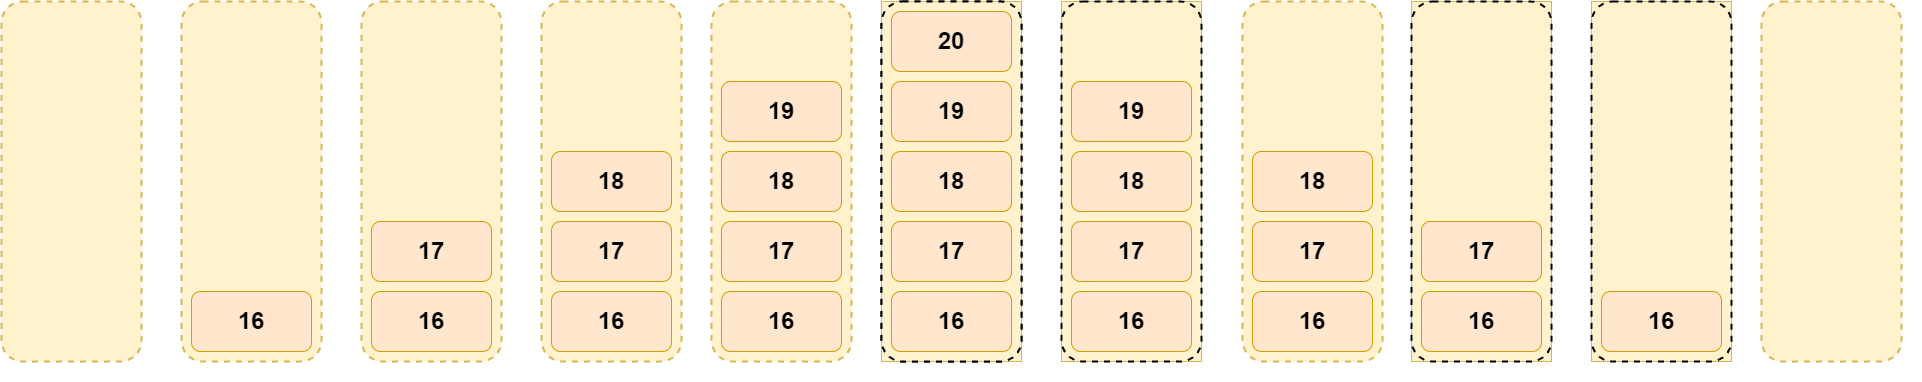

The diagram above was exported from draw.io. Its source (the exported page's mxGraphModel, read from the mxfile embedded in the PNG):
<mxGraphModel dx="1300" dy="907" grid="1" gridSize="10" guides="1" tooltips="1" connect="1" arrows="1" fold="1" page="1" pageScale="1" pageWidth="850" pageHeight="1100" math="0" shadow="0">
  <root>
    <mxCell id="0" />
    <mxCell id="1" parent="0" />
    <mxCell id="01WBzfzDDjwY_jiAGzTw-2" value="" style="group" vertex="1" connectable="0" parent="1">
      <mxGeometry x="20" y="18" width="1920" height="380" as="geometry" />
    </mxCell>
    <mxCell id="ZHdbVjiovc3H7K6os_7v-36" value="" style="rounded=1;whiteSpace=wrap;html=1;fontSize=24;fillColor=none;dashed=1;perimeterSpacing=0;strokeWidth=2;" parent="01WBzfzDDjwY_jiAGzTw-2" vertex="1">
      <mxGeometry x="880" width="140" height="360" as="geometry" />
    </mxCell>
    <mxCell id="ZHdbVjiovc3H7K6os_7v-30" value="" style="rounded=1;whiteSpace=wrap;html=1;fontSize=24;fillColor=#fff2cc;dashed=1;perimeterSpacing=0;strokeWidth=2;strokeColor=#d6b656;" parent="01WBzfzDDjwY_jiAGzTw-2" vertex="1">
      <mxGeometry x="710" width="140" height="360" as="geometry" />
    </mxCell>
    <mxCell id="ZHdbVjiovc3H7K6os_7v-24" value="" style="rounded=1;whiteSpace=wrap;html=1;fontSize=24;fillColor=#fff2cc;dashed=1;perimeterSpacing=0;strokeWidth=2;strokeColor=#d6b656;" parent="01WBzfzDDjwY_jiAGzTw-2" vertex="1">
      <mxGeometry x="540" width="140" height="360" as="geometry" />
    </mxCell>
    <mxCell id="ZHdbVjiovc3H7K6os_7v-18" value="" style="rounded=1;whiteSpace=wrap;html=1;fontSize=24;fillColor=#fff2cc;dashed=1;perimeterSpacing=0;strokeWidth=2;strokeColor=#d6b656;" parent="01WBzfzDDjwY_jiAGzTw-2" vertex="1">
      <mxGeometry x="360" width="140" height="360" as="geometry" />
    </mxCell>
    <mxCell id="ZHdbVjiovc3H7K6os_7v-12" value="" style="rounded=1;whiteSpace=wrap;html=1;fontSize=24;fillColor=#fff2cc;dashed=1;perimeterSpacing=0;strokeWidth=2;strokeColor=#d6b656;" parent="01WBzfzDDjwY_jiAGzTw-2" vertex="1">
      <mxGeometry x="180" width="140" height="360" as="geometry" />
    </mxCell>
    <mxCell id="ZHdbVjiovc3H7K6os_7v-6" value="" style="rounded=1;whiteSpace=wrap;html=1;fontSize=24;fillColor=#fff2cc;dashed=1;perimeterSpacing=0;strokeWidth=2;strokeColor=#d6b656;" parent="01WBzfzDDjwY_jiAGzTw-2" vertex="1">
      <mxGeometry width="140" height="360" as="geometry" />
    </mxCell>
    <mxCell id="ZHdbVjiovc3H7K6os_7v-11" value="&lt;font style=&quot;font-size: 24px;&quot;&gt;&lt;b&gt;16&lt;/b&gt;&lt;/font&gt;" style="rounded=1;whiteSpace=wrap;html=1;fillColor=#ffe6cc;strokeColor=#d79b00;" parent="01WBzfzDDjwY_jiAGzTw-2" vertex="1">
      <mxGeometry x="190" y="290" width="120" height="60" as="geometry" />
    </mxCell>
    <mxCell id="ZHdbVjiovc3H7K6os_7v-16" value="&lt;font style=&quot;font-size: 24px;&quot;&gt;&lt;b&gt;17&lt;/b&gt;&lt;/font&gt;" style="rounded=1;whiteSpace=wrap;html=1;fillColor=#ffe6cc;strokeColor=#d79b00;" parent="01WBzfzDDjwY_jiAGzTw-2" vertex="1">
      <mxGeometry x="370" y="220" width="120" height="60" as="geometry" />
    </mxCell>
    <mxCell id="ZHdbVjiovc3H7K6os_7v-17" value="&lt;font style=&quot;font-size: 24px;&quot;&gt;&lt;b&gt;16&lt;/b&gt;&lt;/font&gt;" style="rounded=1;whiteSpace=wrap;html=1;fillColor=#ffe6cc;strokeColor=#d79b00;" parent="01WBzfzDDjwY_jiAGzTw-2" vertex="1">
      <mxGeometry x="370" y="290" width="120" height="60" as="geometry" />
    </mxCell>
    <mxCell id="ZHdbVjiovc3H7K6os_7v-21" value="&lt;font style=&quot;font-size: 24px;&quot;&gt;&lt;b&gt;18&lt;/b&gt;&lt;/font&gt;" style="rounded=1;whiteSpace=wrap;html=1;fillColor=#ffe6cc;strokeColor=#d79b00;" parent="01WBzfzDDjwY_jiAGzTw-2" vertex="1">
      <mxGeometry x="550" y="150" width="120" height="60" as="geometry" />
    </mxCell>
    <mxCell id="ZHdbVjiovc3H7K6os_7v-22" value="&lt;font style=&quot;font-size: 24px;&quot;&gt;&lt;b&gt;17&lt;/b&gt;&lt;/font&gt;" style="rounded=1;whiteSpace=wrap;html=1;fillColor=#ffe6cc;strokeColor=#d79b00;" parent="01WBzfzDDjwY_jiAGzTw-2" vertex="1">
      <mxGeometry x="550" y="220" width="120" height="60" as="geometry" />
    </mxCell>
    <mxCell id="ZHdbVjiovc3H7K6os_7v-23" value="&lt;font style=&quot;font-size: 24px;&quot;&gt;&lt;b&gt;16&lt;/b&gt;&lt;/font&gt;" style="rounded=1;whiteSpace=wrap;html=1;fillColor=#ffe6cc;strokeColor=#d79b00;" parent="01WBzfzDDjwY_jiAGzTw-2" vertex="1">
      <mxGeometry x="550" y="290" width="120" height="60" as="geometry" />
    </mxCell>
    <mxCell id="ZHdbVjiovc3H7K6os_7v-26" value="&lt;font style=&quot;font-size: 24px;&quot;&gt;&lt;b&gt;19&lt;/b&gt;&lt;/font&gt;" style="rounded=1;whiteSpace=wrap;html=1;fillColor=#ffe6cc;strokeColor=#d79b00;" parent="01WBzfzDDjwY_jiAGzTw-2" vertex="1">
      <mxGeometry x="720" y="80" width="120" height="60" as="geometry" />
    </mxCell>
    <mxCell id="ZHdbVjiovc3H7K6os_7v-27" value="&lt;font style=&quot;font-size: 24px;&quot;&gt;&lt;b&gt;18&lt;/b&gt;&lt;/font&gt;" style="rounded=1;whiteSpace=wrap;html=1;fillColor=#ffe6cc;strokeColor=#d79b00;" parent="01WBzfzDDjwY_jiAGzTw-2" vertex="1">
      <mxGeometry x="720" y="150" width="120" height="60" as="geometry" />
    </mxCell>
    <mxCell id="ZHdbVjiovc3H7K6os_7v-28" value="&lt;font style=&quot;font-size: 24px;&quot;&gt;&lt;b&gt;17&lt;/b&gt;&lt;/font&gt;" style="rounded=1;whiteSpace=wrap;html=1;fillColor=#ffe6cc;strokeColor=#d79b00;" parent="01WBzfzDDjwY_jiAGzTw-2" vertex="1">
      <mxGeometry x="720" y="220" width="120" height="60" as="geometry" />
    </mxCell>
    <mxCell id="ZHdbVjiovc3H7K6os_7v-29" value="&lt;font style=&quot;font-size: 24px;&quot;&gt;&lt;b&gt;16&lt;/b&gt;&lt;/font&gt;" style="rounded=1;whiteSpace=wrap;html=1;fillColor=#ffe6cc;strokeColor=#d79b00;" parent="01WBzfzDDjwY_jiAGzTw-2" vertex="1">
      <mxGeometry x="720" y="290" width="120" height="60" as="geometry" />
    </mxCell>
    <mxCell id="ZHdbVjiovc3H7K6os_7v-31" value="&lt;font style=&quot;font-size: 24px;&quot;&gt;&lt;b&gt;20&lt;/b&gt;&lt;/font&gt;" style="rounded=1;whiteSpace=wrap;html=1;fillColor=#ffe6cc;strokeColor=#d79b00;" parent="01WBzfzDDjwY_jiAGzTw-2" vertex="1">
      <mxGeometry x="890" y="10" width="120" height="60" as="geometry" />
    </mxCell>
    <mxCell id="ZHdbVjiovc3H7K6os_7v-32" value="&lt;font style=&quot;font-size: 24px;&quot;&gt;&lt;b&gt;19&lt;/b&gt;&lt;/font&gt;" style="rounded=1;whiteSpace=wrap;html=1;fillColor=#ffe6cc;strokeColor=#d79b00;" parent="01WBzfzDDjwY_jiAGzTw-2" vertex="1">
      <mxGeometry x="890" y="80" width="120" height="60" as="geometry" />
    </mxCell>
    <mxCell id="ZHdbVjiovc3H7K6os_7v-33" value="&lt;font style=&quot;font-size: 24px;&quot;&gt;&lt;b&gt;18&lt;/b&gt;&lt;/font&gt;" style="rounded=1;whiteSpace=wrap;html=1;fillColor=#ffe6cc;strokeColor=#d79b00;" parent="01WBzfzDDjwY_jiAGzTw-2" vertex="1">
      <mxGeometry x="890" y="150" width="120" height="60" as="geometry" />
    </mxCell>
    <mxCell id="ZHdbVjiovc3H7K6os_7v-34" value="&lt;font style=&quot;font-size: 24px;&quot;&gt;&lt;b&gt;17&lt;/b&gt;&lt;/font&gt;" style="rounded=1;whiteSpace=wrap;html=1;fillColor=#ffe6cc;strokeColor=#d79b00;" parent="01WBzfzDDjwY_jiAGzTw-2" vertex="1">
      <mxGeometry x="890" y="220" width="120" height="60" as="geometry" />
    </mxCell>
    <mxCell id="ZHdbVjiovc3H7K6os_7v-35" value="&lt;font style=&quot;font-size: 24px;&quot;&gt;&lt;b&gt;16&lt;/b&gt;&lt;/font&gt;" style="rounded=1;whiteSpace=wrap;html=1;fillColor=#ffe6cc;strokeColor=#d79b00;" parent="01WBzfzDDjwY_jiAGzTw-2" vertex="1">
      <mxGeometry x="890" y="290" width="120" height="60" as="geometry" />
    </mxCell>
    <mxCell id="01WBzfzDDjwY_jiAGzTw-1" value="" style="group" vertex="1" connectable="0" parent="01WBzfzDDjwY_jiAGzTw-2">
      <mxGeometry x="880" width="1020" height="360" as="geometry" />
    </mxCell>
    <mxCell id="ZHdbVjiovc3H7K6os_7v-39" value="" style="rounded=1;whiteSpace=wrap;html=1;fontSize=24;fillColor=#fff2cc;dashed=1;perimeterSpacing=0;strokeWidth=2;strokeColor=#d6b656;" parent="01WBzfzDDjwY_jiAGzTw-1" vertex="1">
      <mxGeometry x="361" width="140" height="360" as="geometry" />
    </mxCell>
    <mxCell id="ZHdbVjiovc3H7K6os_7v-42" value="" style="rounded=1;whiteSpace=wrap;html=1;fontSize=24;fillColor=#fff2cc;dashed=1;perimeterSpacing=0;strokeWidth=2;strokeColor=#d6b656;" parent="01WBzfzDDjwY_jiAGzTw-1" vertex="1">
      <mxGeometry x="880" width="140" height="360" as="geometry" />
    </mxCell>
    <mxCell id="ZHdbVjiovc3H7K6os_7v-46" value="&lt;font style=&quot;font-size: 24px;&quot;&gt;&lt;b&gt;18&lt;/b&gt;&lt;/font&gt;" style="rounded=1;whiteSpace=wrap;html=1;fillColor=#ffe6cc;strokeColor=#d79b00;" parent="01WBzfzDDjwY_jiAGzTw-1" vertex="1">
      <mxGeometry x="371" y="150" width="120" height="60" as="geometry" />
    </mxCell>
    <mxCell id="ZHdbVjiovc3H7K6os_7v-47" value="&lt;font style=&quot;font-size: 24px;&quot;&gt;&lt;b&gt;17&lt;/b&gt;&lt;/font&gt;" style="rounded=1;whiteSpace=wrap;html=1;fillColor=#ffe6cc;strokeColor=#d79b00;" parent="01WBzfzDDjwY_jiAGzTw-1" vertex="1">
      <mxGeometry x="371" y="220" width="120" height="60" as="geometry" />
    </mxCell>
    <mxCell id="ZHdbVjiovc3H7K6os_7v-48" value="&lt;font style=&quot;font-size: 24px;&quot;&gt;&lt;b&gt;16&lt;/b&gt;&lt;/font&gt;" style="rounded=1;whiteSpace=wrap;html=1;fillColor=#ffe6cc;strokeColor=#d79b00;" parent="01WBzfzDDjwY_jiAGzTw-1" vertex="1">
      <mxGeometry x="371" y="290" width="120" height="60" as="geometry" />
    </mxCell>
    <mxCell id="ZHdbVjiovc3H7K6os_7v-58" value="" style="group;fillColor=#fff2cc;strokeColor=#d6b656;" parent="01WBzfzDDjwY_jiAGzTw-1" vertex="1" connectable="0">
      <mxGeometry width="140" height="360" as="geometry" />
    </mxCell>
    <mxCell id="ZHdbVjiovc3H7K6os_7v-37" value="" style="rounded=1;whiteSpace=wrap;html=1;fontSize=24;fillColor=none;dashed=1;perimeterSpacing=0;strokeWidth=2;" parent="ZHdbVjiovc3H7K6os_7v-58" vertex="1">
      <mxGeometry width="140" height="360" as="geometry" />
    </mxCell>
    <mxCell id="ZHdbVjiovc3H7K6os_7v-53" value="&lt;font style=&quot;font-size: 24px;&quot;&gt;&lt;b&gt;20&lt;/b&gt;&lt;/font&gt;" style="rounded=1;whiteSpace=wrap;html=1;fillColor=#ffe6cc;strokeColor=#d79b00;" parent="ZHdbVjiovc3H7K6os_7v-58" vertex="1">
      <mxGeometry x="10" y="10" width="120" height="60" as="geometry" />
    </mxCell>
    <mxCell id="ZHdbVjiovc3H7K6os_7v-54" value="&lt;font style=&quot;font-size: 24px;&quot;&gt;&lt;b&gt;19&lt;/b&gt;&lt;/font&gt;" style="rounded=1;whiteSpace=wrap;html=1;fillColor=#ffe6cc;strokeColor=#d79b00;" parent="ZHdbVjiovc3H7K6os_7v-58" vertex="1">
      <mxGeometry x="10" y="80" width="120" height="60" as="geometry" />
    </mxCell>
    <mxCell id="ZHdbVjiovc3H7K6os_7v-55" value="&lt;font style=&quot;font-size: 24px;&quot;&gt;&lt;b&gt;18&lt;/b&gt;&lt;/font&gt;" style="rounded=1;whiteSpace=wrap;html=1;fillColor=#ffe6cc;strokeColor=#d79b00;" parent="ZHdbVjiovc3H7K6os_7v-58" vertex="1">
      <mxGeometry x="10" y="150" width="120" height="60" as="geometry" />
    </mxCell>
    <mxCell id="ZHdbVjiovc3H7K6os_7v-56" value="&lt;font style=&quot;font-size: 24px;&quot;&gt;&lt;b&gt;17&lt;/b&gt;&lt;/font&gt;" style="rounded=1;whiteSpace=wrap;html=1;fillColor=#ffe6cc;strokeColor=#d79b00;" parent="ZHdbVjiovc3H7K6os_7v-58" vertex="1">
      <mxGeometry x="10" y="220" width="120" height="60" as="geometry" />
    </mxCell>
    <mxCell id="ZHdbVjiovc3H7K6os_7v-57" value="&lt;font style=&quot;font-size: 24px;&quot;&gt;&lt;b&gt;16&lt;/b&gt;&lt;/font&gt;" style="rounded=1;whiteSpace=wrap;html=1;fillColor=#ffe6cc;strokeColor=#d79b00;" parent="ZHdbVjiovc3H7K6os_7v-58" vertex="1">
      <mxGeometry x="10" y="290" width="120" height="60" as="geometry" />
    </mxCell>
    <mxCell id="ZHdbVjiovc3H7K6os_7v-59" value="" style="group;fillColor=#fff2cc;strokeColor=#d6b656;" parent="01WBzfzDDjwY_jiAGzTw-1" vertex="1" connectable="0">
      <mxGeometry x="180" width="140" height="360" as="geometry" />
    </mxCell>
    <mxCell id="ZHdbVjiovc3H7K6os_7v-38" value="" style="rounded=1;whiteSpace=wrap;html=1;fontSize=24;fillColor=none;dashed=1;perimeterSpacing=0;strokeWidth=2;" parent="ZHdbVjiovc3H7K6os_7v-59" vertex="1">
      <mxGeometry width="140" height="360" as="geometry" />
    </mxCell>
    <mxCell id="ZHdbVjiovc3H7K6os_7v-49" value="&lt;font style=&quot;font-size: 24px;&quot;&gt;&lt;b&gt;19&lt;/b&gt;&lt;/font&gt;" style="rounded=1;whiteSpace=wrap;html=1;fillColor=#ffe6cc;strokeColor=#d79b00;" parent="ZHdbVjiovc3H7K6os_7v-59" vertex="1">
      <mxGeometry x="10" y="80" width="120" height="60" as="geometry" />
    </mxCell>
    <mxCell id="ZHdbVjiovc3H7K6os_7v-50" value="&lt;font style=&quot;font-size: 24px;&quot;&gt;&lt;b&gt;18&lt;/b&gt;&lt;/font&gt;" style="rounded=1;whiteSpace=wrap;html=1;fillColor=#ffe6cc;strokeColor=#d79b00;" parent="ZHdbVjiovc3H7K6os_7v-59" vertex="1">
      <mxGeometry x="10" y="150" width="120" height="60" as="geometry" />
    </mxCell>
    <mxCell id="ZHdbVjiovc3H7K6os_7v-51" value="&lt;font style=&quot;font-size: 24px;&quot;&gt;&lt;b&gt;17&lt;/b&gt;&lt;/font&gt;" style="rounded=1;whiteSpace=wrap;html=1;fillColor=#ffe6cc;strokeColor=#d79b00;" parent="ZHdbVjiovc3H7K6os_7v-59" vertex="1">
      <mxGeometry x="10" y="220" width="120" height="60" as="geometry" />
    </mxCell>
    <mxCell id="ZHdbVjiovc3H7K6os_7v-52" value="&lt;font style=&quot;font-size: 24px;&quot;&gt;&lt;b&gt;16&lt;/b&gt;&lt;/font&gt;" style="rounded=1;whiteSpace=wrap;html=1;fillColor=#ffe6cc;strokeColor=#d79b00;" parent="ZHdbVjiovc3H7K6os_7v-59" vertex="1">
      <mxGeometry x="10" y="290" width="120" height="60" as="geometry" />
    </mxCell>
    <mxCell id="ZHdbVjiovc3H7K6os_7v-60" value="" style="group;fillColor=#fff2cc;strokeColor=#d6b656;" parent="01WBzfzDDjwY_jiAGzTw-1" vertex="1" connectable="0">
      <mxGeometry x="530" width="140" height="360" as="geometry" />
    </mxCell>
    <mxCell id="ZHdbVjiovc3H7K6os_7v-40" value="" style="rounded=1;whiteSpace=wrap;html=1;fontSize=24;fillColor=none;dashed=1;perimeterSpacing=0;strokeWidth=2;" parent="ZHdbVjiovc3H7K6os_7v-60" vertex="1">
      <mxGeometry width="140" height="360" as="geometry" />
    </mxCell>
    <mxCell id="ZHdbVjiovc3H7K6os_7v-44" value="&lt;font style=&quot;font-size: 24px;&quot;&gt;&lt;b&gt;17&lt;/b&gt;&lt;/font&gt;" style="rounded=1;whiteSpace=wrap;html=1;fillColor=#ffe6cc;strokeColor=#d79b00;" parent="ZHdbVjiovc3H7K6os_7v-60" vertex="1">
      <mxGeometry x="10" y="220" width="120" height="60" as="geometry" />
    </mxCell>
    <mxCell id="ZHdbVjiovc3H7K6os_7v-45" value="&lt;font style=&quot;font-size: 24px;&quot;&gt;&lt;b&gt;16&lt;/b&gt;&lt;/font&gt;" style="rounded=1;whiteSpace=wrap;html=1;fillColor=#ffe6cc;strokeColor=#d79b00;" parent="ZHdbVjiovc3H7K6os_7v-60" vertex="1">
      <mxGeometry x="10" y="290" width="120" height="60" as="geometry" />
    </mxCell>
    <mxCell id="ZHdbVjiovc3H7K6os_7v-61" value="" style="group;fillColor=#fff2cc;strokeColor=#d6b656;" parent="01WBzfzDDjwY_jiAGzTw-1" vertex="1" connectable="0">
      <mxGeometry x="710" width="140" height="360" as="geometry" />
    </mxCell>
    <mxCell id="ZHdbVjiovc3H7K6os_7v-41" value="" style="rounded=1;whiteSpace=wrap;html=1;fontSize=24;fillColor=none;dashed=1;perimeterSpacing=0;strokeWidth=2;" parent="ZHdbVjiovc3H7K6os_7v-61" vertex="1">
      <mxGeometry width="140" height="360" as="geometry" />
    </mxCell>
    <mxCell id="ZHdbVjiovc3H7K6os_7v-43" value="&lt;font style=&quot;font-size: 24px;&quot;&gt;&lt;b&gt;16&lt;/b&gt;&lt;/font&gt;" style="rounded=1;whiteSpace=wrap;html=1;fillColor=#ffe6cc;strokeColor=#d79b00;" parent="ZHdbVjiovc3H7K6os_7v-61" vertex="1">
      <mxGeometry x="10" y="290" width="120" height="60" as="geometry" />
    </mxCell>
  </root>
</mxGraphModel>